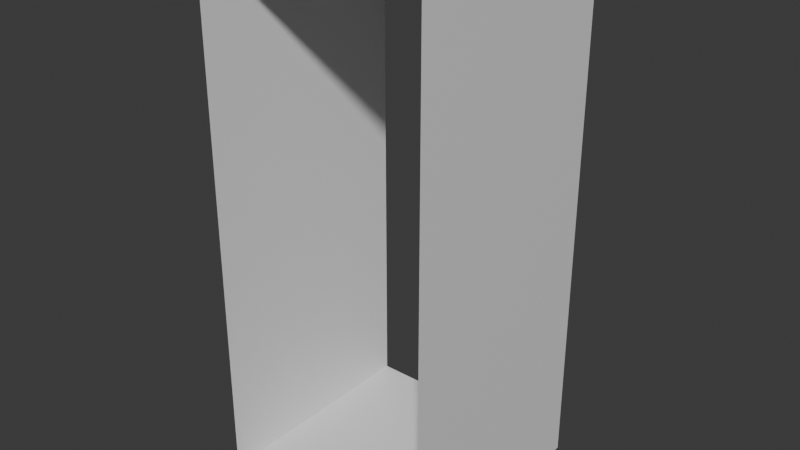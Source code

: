 # Source: corridor.blend  (saved by Blender 4.2.66; exported with 4.5.12 LTS)
import bpy
from mathutils import Matrix  # noqa: F401  (used for matrix-valued properties, if any)

bpy.ops.wm.read_factory_settings(use_empty=True)
scene = bpy.context.scene
scene.name = 'Scene'

# ---- materials (node trees are filled in below, after node groups)
mat_material = bpy.data.materials.new('Material')
mat_material.alpha_threshold = 0.0
mat_material.use_transparent_shadow = False
mat_material.roughness = 0.5
mat_material.line_color = (0.0, 0.0, 0.0, 1.0)

# ---- material node trees
mat_material.use_nodes = True; mat_material.node_tree.nodes.clear()
_N = mat_material.node_tree.nodes; _L = mat_material.node_tree.links
n0 = _N.new('ShaderNodeOutputMaterial'); n0.name = 'Material Output'; n0.location = (300, 300)
n1 = _N.new('ShaderNodeBsdfPrincipled'); n1.name = 'Principled BSDF'; n1.location = (10, 300)
n1.inputs[3].default_value = 1.45
_L.new(n1.outputs[0], n0.inputs[0])
n0.is_active_output = True

# ---- world
world_world = bpy.data.worlds.new('World'); scene.world = world_world
world_world.use_nodes = True; world_world.node_tree.nodes.clear()
_N = world_world.node_tree.nodes; _L = world_world.node_tree.links
n0 = _N.new('ShaderNodeOutputWorld'); n0.name = 'World Output'; n0.location = (300, 300)
n1 = _N.new('ShaderNodeBackground'); n1.name = 'Background'; n1.location = (10, 300)
n1.inputs[0].default_value = (0.05088, 0.05088, 0.05088, 1.0)
_L.new(n1.outputs[0], n0.inputs[0])
n0.is_active_output = True
world_world.color = (0.05088, 0.05088, 0.05088)
world_world.sun_shadow_jitter_overblur = 0.0

# ---- meshes
me_cube = bpy.data.meshes.new('Cube')
me_cube.from_pydata([(1.0, 1.0, 2.3), (1.0, 1.0, -2.435e-22), (1.0, 0.0, 2.3), (1.0, 0.0, -2.435e-22), (0.0, 1.0, 2.3), (0.0, 1.0, -2.435e-22), (0.0, 0.0, 2.3), (0.0, 0.0, -2.435e-22)], [], [(0, 4, 6, 2), (7, 6, 4, 5), (1, 0, 2, 3), (5, 1, 3, 7)])
_uv = me_cube.uv_layers.new(name='UVMap')
_uv.uv.foreach_set('vector', [0.625, 0.5, 0.875, 0.5, 0.875, 0.75, 0.625, 0.75, 0.375, 0.0, 0.625, 0.0, 0.625, 0.25, 0.375, 0.25, 0.375, 0.5, 0.625, 0.5, 0.625, 0.75, 0.375, 0.75, 0.125, 0.5, 0.375, 0.5, 0.375, 0.75, 0.125, 0.75])
me_cube.materials.append(mat_material)
me_cube.use_mirror_vertex_groups = False
me_cube.update()

# ---- objects
ob_corridor_i_col = bpy.data.objects.new('corridor_I-col', me_cube)

# ---- transforms, parenting, visibility, modifiers, constraints
ob_corridor_i_col.location = (0.0, 0.0, 0.0)
ob_corridor_i_col.lock_rotations_4d = False
ob_corridor_i_col.empty_display_type = 'ARROWS'
ob_corridor_i_col.lineart.crease_threshold = 0.0

# ---- collection membership
scene.collection.objects.link(ob_corridor_i_col)

# ---- scene / render settings (as saved in the file)
scene.frame_start = 1; scene.frame_end = 250; scene.frame_set(1)
scene.render.engine = 'CYCLES'
bpy.context.view_layer.update()

# ---- added for rendering (the .blend has no active camera and no usable light): camera, sun
cam_auto = bpy.data.cameras.new('AutoCamera')
cam_auto.lens = 50.0
cam_auto.sensor_width = 36.0
cam_auto.clip_end = 1000.0
ob_auto_camera = bpy.data.objects.new('AutoCamera', cam_auto)
scene.collection.objects.link(ob_auto_camera)
ob_auto_camera.location = (2.99811, -2.49773, 3.14849)
ob_auto_camera.rotation_euler = (1.09748, -7.21219e-08, 0.694738)
scene.camera = ob_auto_camera
light_auto_sun = bpy.data.lights.new('AutoSun', 'SUN')
light_auto_sun.energy = 3.0
light_auto_sun.angle = 0.0523599
ob_auto_sun = bpy.data.objects.new('AutoSun', light_auto_sun)
scene.collection.objects.link(ob_auto_sun)
ob_auto_sun.rotation_euler = (0.872665, 0.174533, 0.523599)
bpy.context.view_layer.update()
